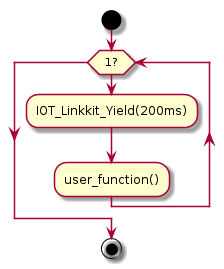

The diagram above was rendered by PlantUML. Its source (embedded in the PNG):
@startuml
start

 while (1?)
 :IOT_Linkkit_Yield(200ms);
 :user_function();
 endwhile

stop
@enduml